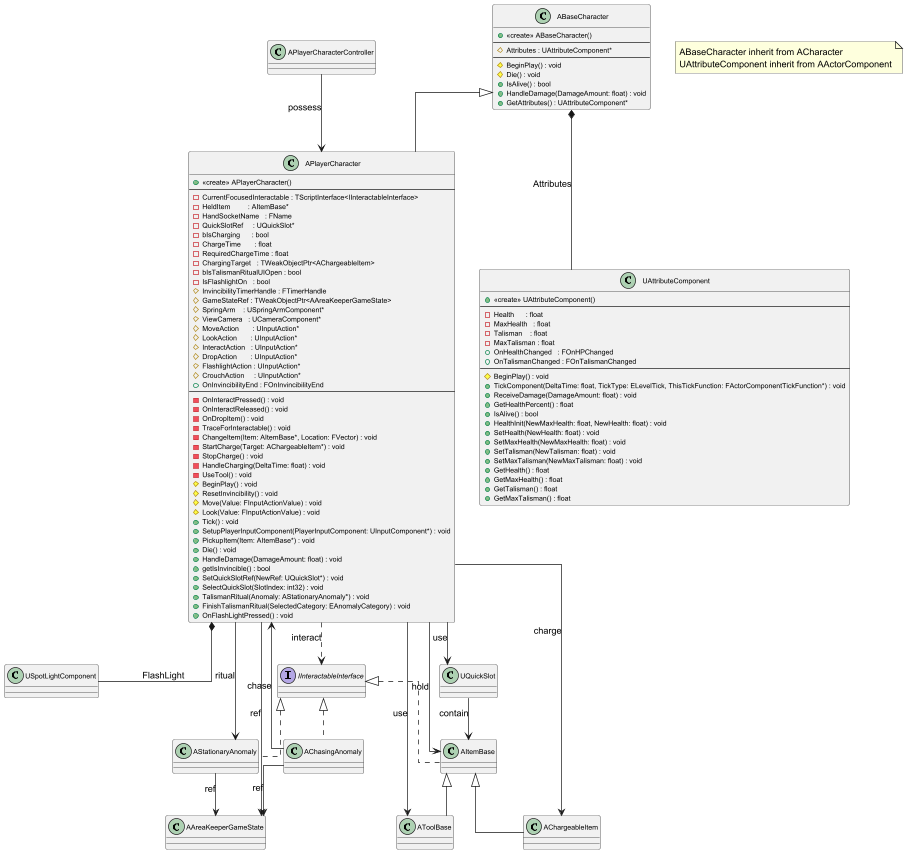

The diagram above was rendered by PlantUML. Its source (embedded in the PNG):
@startuml

skinparam classFontSize 11
skinparam classAttributeFontSize 10
skinparam packagePadding 3
skinparam rectangle {
  BorderColor Black
  BackgroundColor White
}
skinparam linetype ortho

' --- 이 절에서 상세 기술하는 캐릭터 계층 ---

class ABaseCharacter{
    + <<create>> ABaseCharacter()
    --
    # Attributes : UAttributeComponent*
    --
    # BeginPlay() : void
    # Die() : void
    + IsAlive() : bool
    + HandleDamage(DamageAmount: float) : void
    + GetAttributes() : UAttributeComponent*
}

class APlayerCharacter{
    + <<create>> APlayerCharacter()
    --
    - CurrentFocusedInteractable : TScriptInterface<IInteractableInterface>
    - HeldItem         : AItemBase*
    - HandSocketName   : FName
    - QuickSlotRef     : UQuickSlot*
    - bIsCharging      : bool
    - ChargeTime       : float
    - RequiredChargeTime : float
    - ChargingTarget   : TWeakObjectPtr<AChargeableItem>
    - bIsTalismanRitualUIOpen : bool
    - IsFlashlightOn   : bool
    # InvincibilityTimerHandle : FTimerHandle
    # GameStateRef : TWeakObjectPtr<AAreaKeeperGameState>
    # SpringArm    : USpringArmComponent*
    # ViewCamera   : UCameraComponent*
    # MoveAction       : UInputAction*
    # LookAction       : UInputAction*
    # InteractAction   : UInputAction*
    # DropAction       : UInputAction*
    # FlashlightAction : UInputAction*
    # CrouchAction     : UInputAction*
    + OnInvincibilityEnd : FOnInvincibilityEnd
    --
    - OnInteractPressed() : void
    - OnInteractReleased() : void
    - OnDropItem() : void
    - TraceForInteractable() : void
    - ChangeItem(Item: AItemBase*, Location: FVector) : void
    - StartCharge(Target: AChargeableItem*) : void
    - StopCharge() : void
    - HandleCharging(DeltaTime: float) : void
    - UseTool() : void
    # BeginPlay() : void
    # ResetInvincibility() : void
    # Move(Value: FInputActionValue) : void
    # Look(Value: FInputActionValue) : void
    + Tick() : void
    + SetupPlayerInputComponent(PlayerInputComponent: UInputComponent*) : void
    + PickupItem(Item: AItemBase*) : void
    + Die() : void
    + HandleDamage(DamageAmount: float) : void
    + getIsInvincible() : bool
    + SetQuickSlotRef(NewRef: UQuickSlot*) : void
    + SelectQuickSlot(SlotIndex: int32) : void
    + TalismanRitual(Anomaly: AStationaryAnomaly*) : void
    + FinishTalismanRitual(SelectedCategory: EAnomalyCategory) : void
    + OnFlashLightPressed() : void
}

class UAttributeComponent{
    + <<create>> UAttributeComponent()
    --
    - Health      : float
    - MaxHealth   : float
    - Talisman    : float
    - MaxTalisman : float
    + OnHealthChanged   : FOnHPChanged
    + OnTalismanChanged : FOnTalismanChanged
    --
    # BeginPlay() : void
    + TickComponent(DeltaTime: float, TickType: ELevelTick, ThisTickFunction: FActorComponentTickFunction*) : void
    + ReceiveDamage(DamageAmount: float) : void
    + GetHealthPercent() : float
    + IsAlive() : bool
    + HealthInit(NewMaxHealth: float, NewHealth: float) : void
    + SetHealth(NewHealth: float) : void
    + SetMaxHealth(NewMaxHealth: float) : void
    + SetTalisman(NewTalisman: float) : void
    + SetMaxTalisman(NewMaxTalisman: float) : void
    + GetHealth() : float
    + GetMaxHealth() : float
    + GetTalisman() : float
    + GetMaxTalisman() : float
}

class USpotLightComponent

' --- 다른 절(3.1 / 3.3 / 3.4 / 3.6)에 속하는 클래스들: 껍데기만 표시 ---

' 3.1 Core Game System
class AAreaKeeperGameState
class APlayerCharacterController

' 3.3 Anomaly System
class AStationaryAnomaly
class AChasingAnomaly

' 3.4 Item & Interaction System
interface IInteractableInterface
class AItemBase
class AToolBase
class AChargeableItem

' 3.6 UI System
class UQuickSlot


' --- 상속 관계 (캐릭터/속성) ---
ABaseCharacter <|-- APlayerCharacter

ABaseCharacter *-- UAttributeComponent : Attributes
APlayerCharacter *-- USpotLightComponent : FlashLight


' --- 상속 관계 (인터랙션/이상현상/아이템) ---
IInteractableInterface <|.. AItemBase
IInteractableInterface <|.. AStationaryAnomaly
IInteractableInterface <|.. AChasingAnomaly

AItemBase <|-- AToolBase
AItemBase <|-- AChargeableItem


' --- 연관 관계 (실제 코드 기반) ---

' Core Game System
APlayerCharacterController --> APlayerCharacter    : possess
APlayerCharacter --> AAreaKeeperGameState         : ref
AStationaryAnomaly --> AAreaKeeperGameState       : ref
AChasingAnomaly   --> AAreaKeeperGameState        : ref

' Player ↔ 인터랙션 / 아이템 / 이상현상 / UI
APlayerCharacter ..> IInteractableInterface : interact
APlayerCharacter --> AItemBase        : hold
APlayerCharacter --> AChargeableItem  : charge
APlayerCharacter --> AToolBase        : use
APlayerCharacter --> UQuickSlot       : use
APlayerCharacter --> AStationaryAnomaly : ritual
AChasingAnomaly   --> APlayerCharacter  : chase

' QuickSlot 안에 아이템 저장
UQuickSlot --> AItemBase : contain

note as N1
    ABaseCharacter inherit from ACharacter
    UAttributeComponent inherit from AActorComponent
end note

@enduml